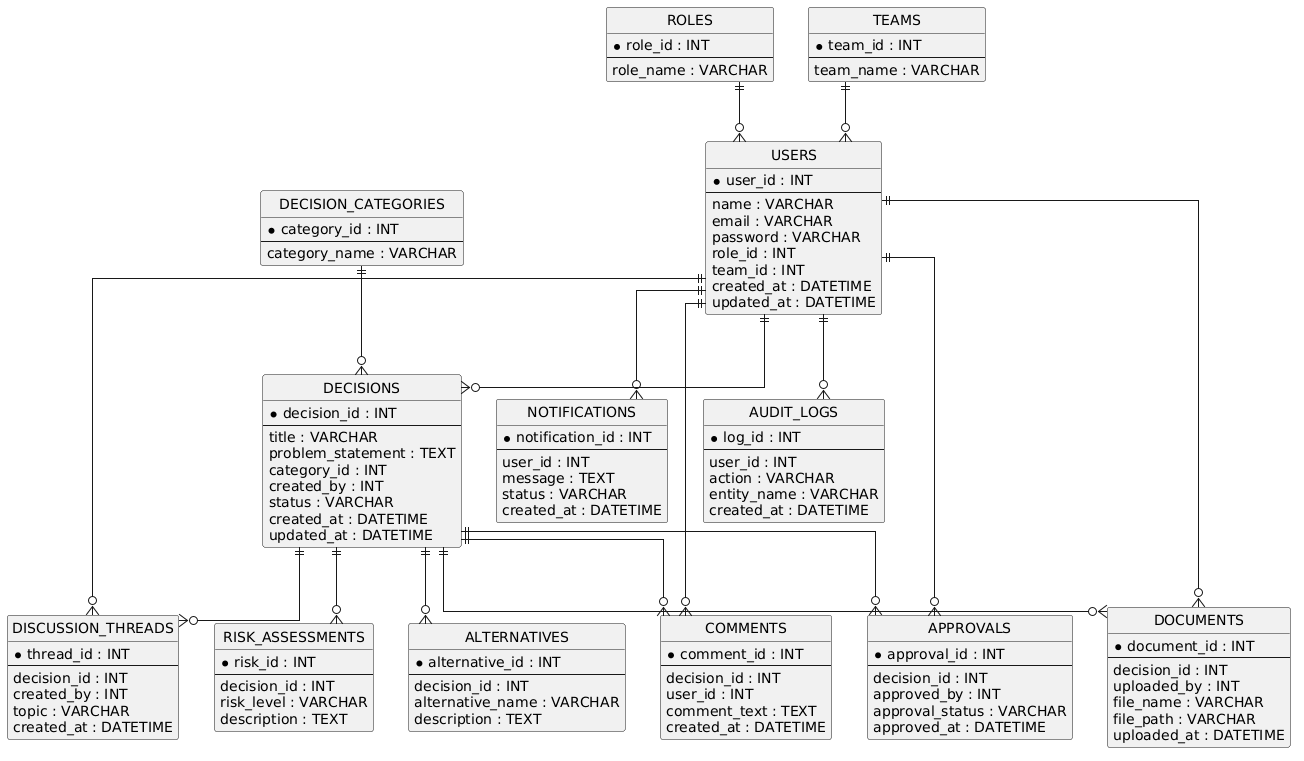

The diagram above was rendered by PlantUML. Its source (embedded in the PNG):
@startuml
hide circle
skinparam linetype ortho

entity "ROLES" as ROLES {
  *role_id : INT
  --
  role_name : VARCHAR
}

entity "TEAMS" as TEAMS {
  *team_id : INT
  --
  team_name : VARCHAR
}

entity "USERS" as USERS {
  *user_id : INT
  --
  name : VARCHAR
  email : VARCHAR
  password : VARCHAR
  role_id : INT
  team_id : INT
  created_at : DATETIME
  updated_at : DATETIME
}

entity "DECISION_CATEGORIES" as DECISION_CATEGORIES {
  *category_id : INT
  --
  category_name : VARCHAR
}

entity "DECISIONS" as DECISIONS {
  *decision_id : INT
  --
  title : VARCHAR
  problem_statement : TEXT
  category_id : INT
  created_by : INT
  status : VARCHAR
  created_at : DATETIME
  updated_at : DATETIME
}

entity "ALTERNATIVES" as ALTERNATIVES {
  *alternative_id : INT
  --
  decision_id : INT
  alternative_name : VARCHAR
  description : TEXT
}

entity "COMMENTS" as COMMENTS {
  *comment_id : INT
  --
  decision_id : INT
  user_id : INT
  comment_text : TEXT
  created_at : DATETIME
}

entity "APPROVALS" as APPROVALS {
  *approval_id : INT
  --
  decision_id : INT
  approved_by : INT
  approval_status : VARCHAR
  approved_at : DATETIME
}

entity "DOCUMENTS" as DOCUMENTS {
  *document_id : INT
  --
  decision_id : INT
  uploaded_by : INT
  file_name : VARCHAR
  file_path : VARCHAR
  uploaded_at : DATETIME
}

entity "DISCUSSION_THREADS" as DISCUSSION_THREADS {
  *thread_id : INT
  --
  decision_id : INT
  created_by : INT
  topic : VARCHAR
  created_at : DATETIME
}

entity "RISK_ASSESSMENTS" as RISK_ASSESSMENTS {
  *risk_id : INT
  --
  decision_id : INT
  risk_level : VARCHAR
  description : TEXT
}

entity "NOTIFICATIONS" as NOTIFICATIONS {
  *notification_id : INT
  --
  user_id : INT
  message : TEXT
  status : VARCHAR
  created_at : DATETIME
}

entity "AUDIT_LOGS" as AUDIT_LOGS {
  *log_id : INT
  --
  user_id : INT
  action : VARCHAR
  entity_name : VARCHAR
  created_at : DATETIME
}

ROLES ||--o{ USERS
TEAMS ||--o{ USERS
USERS ||--o{ DECISIONS
DECISION_CATEGORIES ||--o{ DECISIONS
DECISIONS ||--o{ ALTERNATIVES
DECISIONS ||--o{ COMMENTS
USERS ||--o{ COMMENTS
DECISIONS ||--o{ APPROVALS
USERS ||--o{ APPROVALS
DECISIONS ||--o{ DOCUMENTS
USERS ||--o{ DOCUMENTS
DECISIONS ||--o{ DISCUSSION_THREADS
USERS ||--o{ DISCUSSION_THREADS
DECISIONS ||--o{ RISK_ASSESSMENTS
USERS ||--o{ NOTIFICATIONS
USERS ||--o{ AUDIT_LOGS
@enduml